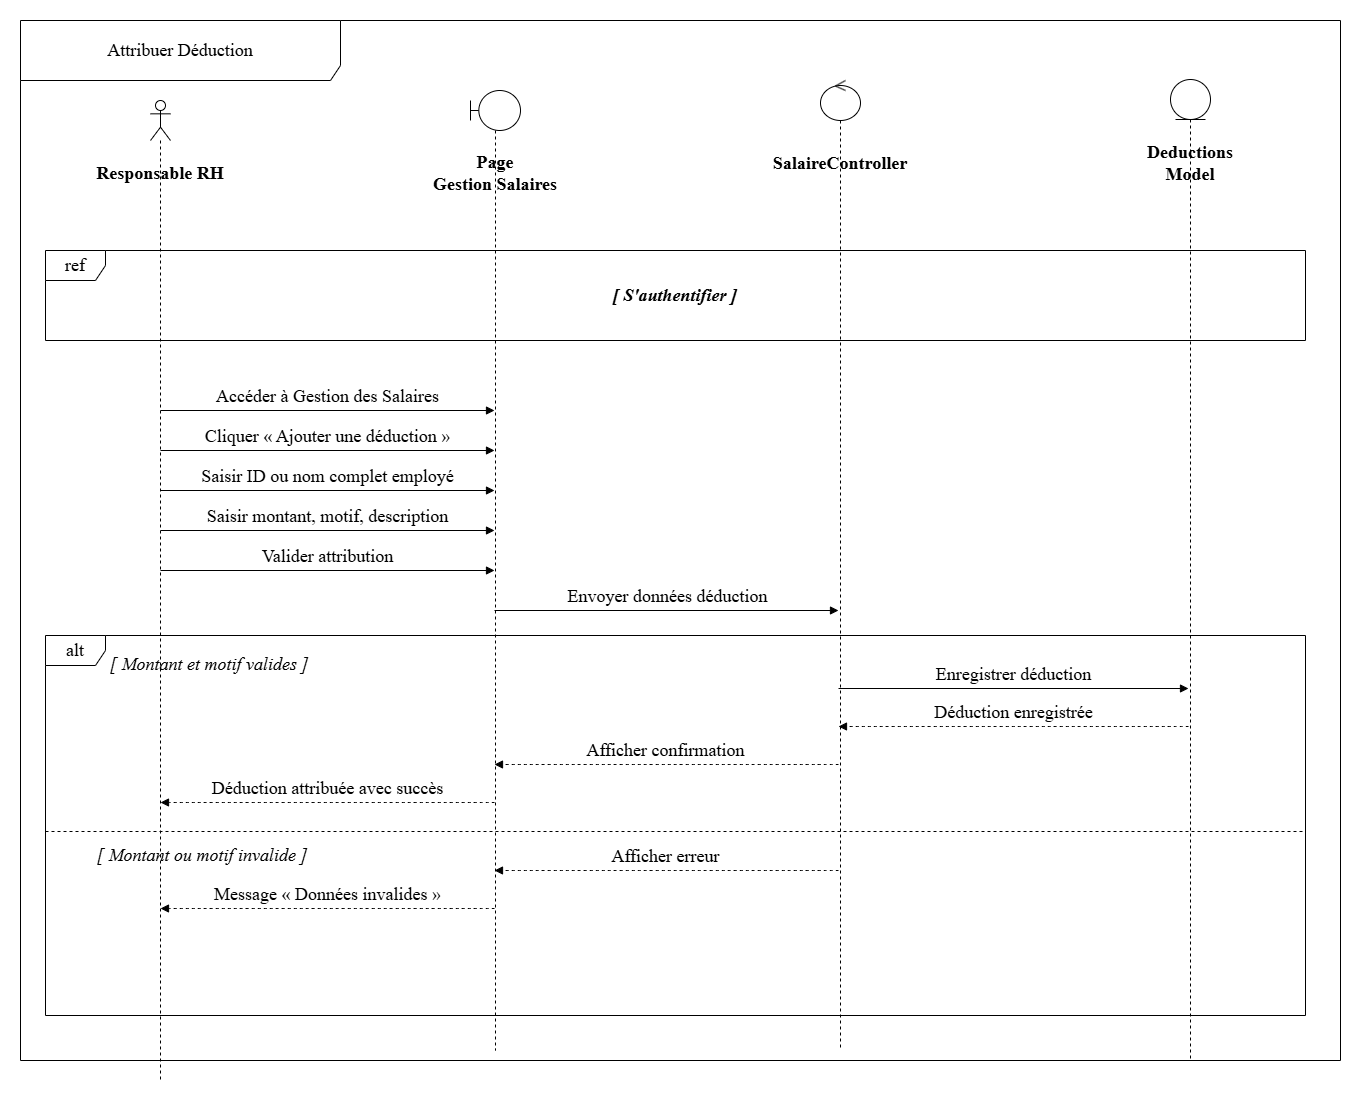

The diagram above was exported from draw.io. Its source (the exported page's mxGraphModel, read from the mxfile embedded in the PNG):
<mxGraphModel dx="1495" dy="1911" grid="1" gridSize="10" guides="1" tooltips="1" connect="1" arrows="1" fold="1" page="1" pageScale="1" pageWidth="1169" pageHeight="827" math="0" shadow="0">
  <root>
    <mxCell id="0" />
    <mxCell id="1" parent="0" />
    <mxCell id="actor-rh" parent="1" style="shape=umlLifeline;perimeter=lifelinePerimeter;whiteSpace=wrap;html=1;container=1;dropTarget=0;collapsible=0;recursiveResize=0;outlineConnect=0;portConstraint=eastwest;newEdgeStyle={&quot;curved&quot;:0,&quot;rounded&quot;:0};participant=umlActor;fontSize=18;fontFamily=Times New Roman;" value="" vertex="1">
      <mxGeometry height="980" width="20" x="180" y="50" as="geometry" />
    </mxCell>
    <mxCell id="boundary-page" parent="1" style="shape=umlLifeline;perimeter=lifelinePerimeter;whiteSpace=wrap;html=1;container=1;dropTarget=0;collapsible=0;recursiveResize=0;outlineConnect=0;portConstraint=eastwest;newEdgeStyle={&quot;curved&quot;:0,&quot;rounded&quot;:0};participant=umlBoundary;fontSize=18;fontFamily=Times New Roman;" value="" vertex="1">
      <mxGeometry height="960" width="50" x="500" y="40" as="geometry" />
    </mxCell>
    <mxCell id="control-ctrl" parent="1" style="shape=umlLifeline;perimeter=lifelinePerimeter;whiteSpace=wrap;html=1;container=1;dropTarget=0;collapsible=0;recursiveResize=0;outlineConnect=0;portConstraint=eastwest;newEdgeStyle={&quot;curved&quot;:0,&quot;rounded&quot;:0};participant=umlControl;fontSize=18;fontFamily=Times New Roman;" value="" vertex="1">
      <mxGeometry height="970" width="40" x="850" y="30" as="geometry" />
    </mxCell>
    <mxCell id="entity-model" parent="1" style="shape=umlLifeline;perimeter=lifelinePerimeter;whiteSpace=wrap;html=1;container=1;dropTarget=0;collapsible=0;recursiveResize=0;outlineConnect=0;portConstraint=eastwest;newEdgeStyle={&quot;curved&quot;:0,&quot;rounded&quot;:0};participant=umlEntity;fontSize=18;fontFamily=Times New Roman;" value="" vertex="1">
      <mxGeometry height="980" width="40" x="1200" y="29" as="geometry" />
    </mxCell>
    <mxCell id="label-rh" parent="1" style="text;html=1;whiteSpace=wrap;strokeColor=none;fillColor=none;align=center;verticalAlign=middle;rounded=0;fontSize=18;fontStyle=1;fontFamily=Times New Roman;" value="Responsable RH" vertex="1">
      <mxGeometry height="25" width="160" x="110" y="110" as="geometry" />
    </mxCell>
    <mxCell id="label-page" parent="1" style="text;html=1;whiteSpace=wrap;strokeColor=none;fillColor=none;align=center;verticalAlign=middle;rounded=0;fontSize=18;fontStyle=1;fontFamily=Times New Roman;" value="Page&lt;div&gt;Gestion Salaires&lt;/div&gt;" vertex="1">
      <mxGeometry height="25" width="200" x="425" y="110" as="geometry" />
    </mxCell>
    <mxCell id="label-ctrl" parent="1" style="text;html=1;whiteSpace=wrap;strokeColor=none;fillColor=none;align=center;verticalAlign=middle;rounded=0;fontSize=18;fontStyle=1;fontFamily=Times New Roman;" value="SalaireController" vertex="1">
      <mxGeometry height="25" width="160" x="790" y="100" as="geometry" />
    </mxCell>
    <mxCell id="label-model" parent="1" style="text;html=1;whiteSpace=wrap;strokeColor=none;fillColor=none;align=center;verticalAlign=middle;rounded=0;fontSize=18;fontStyle=1;fontFamily=Times New Roman;" value="Deductions Model" vertex="1">
      <mxGeometry height="25" width="140" x="1150" y="100" as="geometry" />
    </mxCell>
    <mxCell id="frame-main" parent="1" style="shape=umlFrame;whiteSpace=wrap;html=1;pointerEvents=0;width=320;height=60;fontSize=18;fontFamily=Times New Roman;" value="Attribuer Déduction" vertex="1">
      <mxGeometry height="1040" width="1320" x="50" y="-30" as="geometry" />
    </mxCell>
    <mxCell id="frame-ref" parent="1" style="shape=umlFrame;whiteSpace=wrap;html=1;pointerEvents=0;fontSize=18;fontFamily=Times New Roman;" value="ref" vertex="1">
      <mxGeometry height="90" width="1260" x="75" y="200" as="geometry" />
    </mxCell>
    <mxCell id="label-sauth" parent="1" style="text;html=1;whiteSpace=wrap;strokeColor=none;fillColor=none;align=center;verticalAlign=middle;rounded=0;fontSize=18;fontStyle=3;fontFamily=Times New Roman;" value="[ S'authentifier ]" vertex="1">
      <mxGeometry height="30" width="200" x="605" y="230" as="geometry" />
    </mxCell>
    <mxCell id="msg-1" edge="1" parent="1" style="html=1;verticalAlign=bottom;endArrow=block;curved=0;rounded=0;fontSize=18;fontFamily=Times New Roman;" value="Accéder à Gestion des Salaires">
      <mxGeometry relative="1" width="80" as="geometry">
        <mxPoint x="190" y="360" as="sourcePoint" />
        <mxPoint x="524" y="360" as="targetPoint" />
      </mxGeometry>
    </mxCell>
    <mxCell id="msg-2" edge="1" parent="1" style="html=1;verticalAlign=bottom;endArrow=block;curved=0;rounded=0;fontSize=18;fontFamily=Times New Roman;" value="Cliquer « Ajouter une déduction »">
      <mxGeometry relative="1" width="80" as="geometry">
        <mxPoint x="190" y="400" as="sourcePoint" />
        <mxPoint x="524" y="400" as="targetPoint" />
      </mxGeometry>
    </mxCell>
    <mxCell id="msg-3" edge="1" parent="1" style="html=1;verticalAlign=bottom;endArrow=block;curved=0;rounded=0;fontSize=18;fontFamily=Times New Roman;" value="Saisir ID ou nom complet employé">
      <mxGeometry relative="1" width="80" as="geometry">
        <mxPoint x="190" y="440" as="sourcePoint" />
        <mxPoint x="524" y="440" as="targetPoint" />
      </mxGeometry>
    </mxCell>
    <mxCell id="msg-4" edge="1" parent="1" style="html=1;verticalAlign=bottom;endArrow=block;curved=0;rounded=0;fontSize=18;fontFamily=Times New Roman;" value="Saisir montant, motif, description">
      <mxGeometry relative="1" width="80" as="geometry">
        <mxPoint x="190" y="480" as="sourcePoint" />
        <mxPoint x="524" y="480" as="targetPoint" />
      </mxGeometry>
    </mxCell>
    <mxCell id="msg-5" edge="1" parent="1" style="html=1;verticalAlign=bottom;endArrow=block;curved=0;rounded=0;fontSize=18;fontFamily=Times New Roman;" value="Valider attribution">
      <mxGeometry relative="1" width="80" as="geometry">
        <mxPoint x="190" y="520" as="sourcePoint" />
        <mxPoint x="524" y="520" as="targetPoint" />
      </mxGeometry>
    </mxCell>
    <mxCell id="msg-6" edge="1" parent="1" style="html=1;verticalAlign=bottom;endArrow=block;curved=0;rounded=0;fontSize=18;fontFamily=Times New Roman;" value="Envoyer données déduction">
      <mxGeometry relative="1" width="80" as="geometry">
        <mxPoint x="524" y="560" as="sourcePoint" />
        <mxPoint x="868" y="560" as="targetPoint" />
      </mxGeometry>
    </mxCell>
    <mxCell id="alt-frame" parent="1" style="shape=umlFrame;whiteSpace=wrap;html=1;pointerEvents=0;fontSize=18;fontFamily=Times New Roman;" value="alt" vertex="1">
      <mxGeometry height="380" width="1260" x="75" y="585" as="geometry" />
    </mxCell>
    <mxCell id="cond-valid" parent="1" style="text;html=1;whiteSpace=wrap;strokeColor=none;fillColor=none;align=left;verticalAlign=middle;rounded=0;fontSize=18;fontStyle=2;fontFamily=Times New Roman;" value="[ Montant et motif valides ]" vertex="1">
      <mxGeometry height="25" width="230" x="138" y="601" as="geometry" />
    </mxCell>
    <mxCell id="msg-7" edge="1" parent="1" style="html=1;verticalAlign=bottom;endArrow=block;curved=0;rounded=0;fontSize=18;fontFamily=Times New Roman;" value="Enregistrer déduction">
      <mxGeometry relative="1" width="80" as="geometry">
        <mxPoint x="868" y="638" as="sourcePoint" />
        <mxPoint x="1218" y="638" as="targetPoint" />
      </mxGeometry>
    </mxCell>
    <mxCell id="msg-8" edge="1" parent="1" style="html=1;verticalAlign=bottom;endArrow=block;curved=1;rounded=0;dashed=1;fontSize=18;fontFamily=Times New Roman;" value="Déduction enregistrée">
      <mxGeometry relative="1" width="80" as="geometry">
        <mxPoint x="1218" y="676" as="sourcePoint" />
        <mxPoint x="868" y="676" as="targetPoint" />
      </mxGeometry>
    </mxCell>
    <mxCell id="msg-9" edge="1" parent="1" style="html=1;verticalAlign=bottom;endArrow=block;curved=1;rounded=0;dashed=1;fontSize=18;fontFamily=Times New Roman;" value="Afficher confirmation">
      <mxGeometry relative="1" width="80" as="geometry">
        <mxPoint x="868" y="714" as="sourcePoint" />
        <mxPoint x="524" y="714" as="targetPoint" />
      </mxGeometry>
    </mxCell>
    <mxCell id="msg-10" edge="1" parent="1" style="html=1;verticalAlign=bottom;endArrow=block;curved=1;rounded=0;dashed=1;fontSize=18;fontFamily=Times New Roman;" value="Déduction attribuée avec succès">
      <mxGeometry relative="1" width="80" as="geometry">
        <mxPoint x="524" y="752" as="sourcePoint" />
        <mxPoint x="190" y="752" as="targetPoint" />
      </mxGeometry>
    </mxCell>
    <mxCell id="alt-line-1" parent="1" style="line;strokeWidth=1;fillColor=none;align=left;verticalAlign=middle;spacingTop=-1;spacingLeft=3;spacingRight=3;rotatable=0;labelPosition=right;points=[];portConstraint=eastwest;strokeColor=inherit;dashed=1;fontSize=18;fontFamily=Times New Roman;" value="" vertex="1">
      <mxGeometry height="8" width="1260" x="75" y="777" as="geometry" />
    </mxCell>
    <mxCell id="cond-invalid" parent="1" style="text;html=1;whiteSpace=wrap;strokeColor=none;fillColor=none;align=left;verticalAlign=middle;rounded=0;fontSize=18;fontStyle=2;fontFamily=Times New Roman;" value="[ Montant ou motif invalide ]" vertex="1">
      <mxGeometry height="25" width="260" x="125" y="792" as="geometry" />
    </mxCell>
    <mxCell id="msg-11" edge="1" parent="1" style="html=1;verticalAlign=bottom;endArrow=block;curved=1;rounded=0;dashed=1;fontSize=18;fontFamily=Times New Roman;" value="Afficher erreur">
      <mxGeometry relative="1" width="80" as="geometry">
        <mxPoint x="868" y="820" as="sourcePoint" />
        <mxPoint x="524" y="820" as="targetPoint" />
      </mxGeometry>
    </mxCell>
    <mxCell id="msg-12" edge="1" parent="1" style="html=1;verticalAlign=bottom;endArrow=block;curved=1;rounded=0;dashed=1;fontSize=18;fontFamily=Times New Roman;" value="Message « Données invalides »">
      <mxGeometry relative="1" width="80" as="geometry">
        <mxPoint x="524" y="858" as="sourcePoint" />
        <mxPoint x="190" y="858" as="targetPoint" />
      </mxGeometry>
    </mxCell>
  </root>
</mxGraphModel>